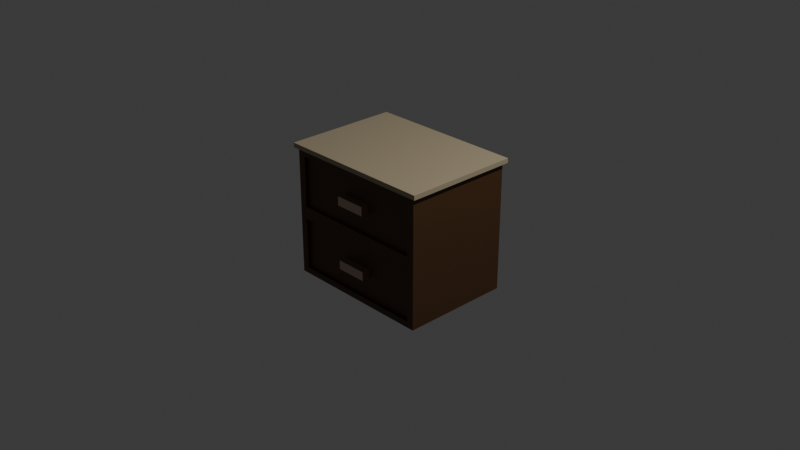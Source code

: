 # Source: Kitchen_Drawers.blend  (saved by Blender 4.5.90; exported with 4.5.12 LTS)
import bpy
from mathutils import Matrix  # noqa: F401  (used for matrix-valued properties, if any)

bpy.ops.wm.read_factory_settings(use_empty=True)
scene = bpy.context.scene
scene.name = 'Scene'

# ---- collections
col_collection = bpy.data.collections.new('Collection'); scene.collection.children.link(col_collection)

# ---- materials (node trees are filled in below, after node groups)
mat_counter_base = bpy.data.materials.new('Counter Base')
mat_countertop = bpy.data.materials.new('Countertop')
mat_handle = bpy.data.materials.new('Handle')
mat_handle_001 = bpy.data.materials.new('Handle.001')

# ---- material node trees
mat_counter_base.use_nodes = True; mat_counter_base.node_tree.nodes.clear()
_N = mat_counter_base.node_tree.nodes; _L = mat_counter_base.node_tree.links
n0 = _N.new('ShaderNodeBsdfPrincipled'); n0.name = 'Principled BSDF'; n0.location = (-200, 100)
n0.inputs[0].default_value = (0.08228, 0.0356, 0.01229, 1.0)
n1 = _N.new('ShaderNodeOutputMaterial'); n1.name = 'Material Output'; n1.location = (200, 100)
_L.new(n0.outputs[0], n1.inputs[0])
n1.is_active_output = True
mat_countertop.use_nodes = True; mat_countertop.node_tree.nodes.clear()
_N = mat_countertop.node_tree.nodes; _L = mat_countertop.node_tree.links
n0 = _N.new('ShaderNodeBsdfPrincipled'); n0.name = 'Principled BSDF'; n0.location = (-200, 100)
n0.inputs[0].default_value = (0.4287, 0.3564, 0.2307, 1.0)
n1 = _N.new('ShaderNodeOutputMaterial'); n1.name = 'Material Output'; n1.location = (200, 100)
_L.new(n0.outputs[0], n1.inputs[0])
n1.is_active_output = True
mat_handle.use_nodes = True; mat_handle.node_tree.nodes.clear()
_N = mat_handle.node_tree.nodes; _L = mat_handle.node_tree.links
n0 = _N.new('ShaderNodeBsdfPrincipled'); n0.name = 'Principled BSDF'; n0.location = (-200, 100)
n0.inputs[0].default_value = (0.6376, 0.4678, 0.3663, 1.0)
n0.inputs[1].default_value = 1.0
n1 = _N.new('ShaderNodeOutputMaterial'); n1.name = 'Material Output'; n1.location = (200, 100)
_L.new(n0.outputs[0], n1.inputs[0])
n1.is_active_output = True
mat_handle_001.use_nodes = True; mat_handle_001.node_tree.nodes.clear()
_N = mat_handle_001.node_tree.nodes; _L = mat_handle_001.node_tree.links
n0 = _N.new('ShaderNodeBsdfPrincipled'); n0.name = 'Principled BSDF'; n0.location = (-200, 100)
n0.inputs[0].default_value = (0.6376, 0.4678, 0.3663, 1.0)
n0.inputs[1].default_value = 1.0
n1 = _N.new('ShaderNodeOutputMaterial'); n1.name = 'Material Output'; n1.location = (200, 100)
_L.new(n0.outputs[0], n1.inputs[0])
n1.is_active_output = True

# ---- world
world_world = bpy.data.worlds.new('World'); scene.world = world_world
world_world.use_nodes = True; world_world.node_tree.nodes.clear()
_N = world_world.node_tree.nodes; _L = world_world.node_tree.links
n0 = _N.new('ShaderNodeOutputWorld'); n0.name = 'World Output'; n0.location = (200, 100)
n1 = _N.new('ShaderNodeBackground'); n1.name = 'Background'; n1.location = (-200, 100)
n1.inputs[0].default_value = (0.05088, 0.05088, 0.05088, 1.0)
_L.new(n1.outputs[0], n0.inputs[0])
n0.is_active_output = True
world_world.color = (0.05088, 0.05088, 0.05088)
world_world.sun_shadow_jitter_overblur = 0.0

# ---- cameras
cam_camera = bpy.data.cameras.new('Camera')
cam_camera.clip_end = 100.0
cam_camera.ortho_scale = 7.314

# ---- lights
light_light = bpy.data.lights.new('Light', 'POINT')
light_light.energy = 1000.0
light_light.shadow_soft_size = 0.1

# ---- meshes
me_cube_003 = bpy.data.meshes.new('Cube.003')
me_cube_003.from_pydata([(-0.9048, -1.0, -0.9048), (-0.8976, -1.0, 0.8976), (-1.0, 1.0, -1.0), (-1.0, 1.0, 1.0), (0.9048, -1.0, -0.9048), (0.8976, -1.0, 0.8976), (1.0, 1.0, -1.0), (1.0, 1.0, 1.0), (1.05, -1.05, 1.0), (1.05, 1.05, 1.0), (-1.05, 1.05, 1.0), (-1.05, -1.05, 1.0), (1.05, -1.05, 1.071), (1.05, 1.05, 1.071), (-1.05, 1.05, 1.071), (-1.05, -1.05, 1.071), (-0.8976, -1.0, 0.1024), (-1.0, 1.0, 0.0), (1.0, 1.0, 0.0), (0.8976, -1.0, 0.1024), (-0.9048, -1.0, -0.09524), (-1.0, -1.0, 1.0), (1.0, -1.0, 1.0), (0.9048, -1.0, -0.09524), (-0.8976, -0.9483, 0.1024), (-0.8976, -0.9483, 0.8976), (0.8976, -0.9483, 0.8976), (0.8976, -0.9483, 0.1024), (1.0, -1.0, 0.0), (1.0, -1.0, -1.0), (-1.0, -1.0, -1.0), (-1.0, -1.0, 0.0), (0.9048, -0.9455, -0.09524), (0.9048, -0.9455, -0.9048), (-0.9048, -0.9455, -0.9048), (-0.9048, -0.9455, -0.09524)], [], [(31, 21, 3, 17), (17, 3, 7, 18), (18, 7, 22, 28), (19, 5, 26, 27), (2, 6, 29, 30), (3, 21, 8, 9), (8, 11, 15, 12), (21, 22, 11, 8), (7, 3, 9, 10), (22, 7, 10, 11), (14, 13, 12, 15), (10, 9, 13, 14), (11, 10, 14, 15), (9, 8, 12, 13), (20, 0, 34, 35), (6, 18, 28, 29), (2, 17, 18, 6), (30, 31, 17, 2), (16, 1, 21, 31), (1, 5, 22, 21), (5, 19, 28, 22), (19, 16, 31, 28), (27, 26, 25, 24), (1, 16, 24, 25), (16, 19, 27, 24), (5, 1, 25, 26), (23, 4, 29, 28), (4, 0, 30, 29), (0, 20, 31, 30), (20, 23, 28, 31), (33, 32, 35, 34), (4, 23, 32, 33), (23, 20, 35, 32), (0, 4, 33, 34)])
me_cube_003.polygons.foreach_set('material_index', [0, 0, 0, 0, 0, 0, 1, 0, 0, 0, 1, 1, 1, 1, 0, 0, 0, 0, 0, 0, 0, 0, 0, 0, 0, 0, 0, 0, 0, 0, 0, 0, 0, 0])
_uv = me_cube_003.uv_layers.new(name='UVMap')
_uv.uv.foreach_set('vector', [0.5, 0.0, 0.625, 0.0, 0.625, 0.25, 0.5, 0.25, 0.5, 0.25, 0.625, 0.25, 0.625, 0.5, 0.5, 0.5, 0.5, 0.5, 0.625, 0.5, 0.625, 0.75, 0.5, 0.75, 0.5128, 0.7628, 0.6122, 0.7628, 0.6122, 0.7628, 0.5128, 0.7628, 0.125, 0.5, 0.375, 0.5, 0.375, 0.75, 0.125, 0.75, 0.625, 0.25, 0.625, 0.0, 0.625, 0.0, 0.625, 0.25, 0.625, 1.0, 0.625, 0.75, 0.625, 0.75, 0.625, 1.0, 0.625, 1.0, 0.625, 0.75, 0.625, 0.75, 0.625, 1.0, 0.625, 0.5, 0.625, 0.25, 0.625, 0.25, 0.625, 0.5, 0.625, 0.75, 0.625, 0.5, 0.625, 0.5, 0.625, 0.75, 0.625, 0.5, 0.875, 0.5, 0.875, 0.75, 0.625, 0.75, 0.625, 0.5, 0.625, 0.25, 0.625, 0.25, 0.625, 0.5, 0.625, 0.75, 0.625, 0.5, 0.625, 0.5, 0.625, 0.75, 0.625, 0.25, 0.625, 0.0, 0.625, 0.0, 0.625, 0.25, 0.4881, 0.9881, 0.3869, 0.9881, 0.3869, 0.9881, 0.4881, 0.9881, 0.375, 0.5, 0.5, 0.5, 0.5, 0.75, 0.375, 0.75, 0.375, 0.25, 0.5, 0.25, 0.5, 0.5, 0.375, 0.5, 0.375, 0.0, 0.5, 0.0, 0.5, 0.25, 0.375, 0.25, 0.5128, 0.9872, 0.6122, 0.9872, 0.625, 1.0, 0.5, 1.0, 0.6122, 0.9872, 0.6122, 0.7628, 0.625, 0.75, 0.625, 1.0, 0.6122, 0.7628, 0.5128, 0.7628, 0.5, 0.75, 0.625, 0.75, 0.5128, 0.7628, 0.5128, 0.9872, 0.5, 1.0, 0.5, 0.75, 0.5128, 0.7628, 0.6122, 0.7628, 0.6122, 0.9872, 0.5128, 0.9872, 0.6122, 0.9872, 0.5128, 0.9872, 0.5128, 0.9872, 0.6122, 0.9872, 0.5128, 0.9872, 0.5128, 0.7628, 0.5128, 0.7628, 0.5128, 0.9872, 0.6122, 0.7628, 0.6122, 0.9872, 0.6122, 0.9872, 0.6122, 0.7628, 0.4881, 0.7619, 0.3869, 0.7619, 0.375, 0.75, 0.5, 0.75, 0.3869, 0.7619, 0.3869, 0.9881, 0.375, 1.0, 0.375, 0.75, 0.3869, 0.9881, 0.4881, 0.9881, 0.5, 1.0, 0.375, 1.0, 0.4881, 0.9881, 0.4881, 0.7619, 0.5, 0.75, 0.5, 1.0, 0.3869, 0.7619, 0.4881, 0.7619, 0.4881, 0.9881, 0.3869, 0.9881, 0.3869, 0.7619, 0.4881, 0.7619, 0.4881, 0.7619, 0.3869, 0.7619, 0.4881, 0.7619, 0.4881, 0.9881, 0.4881, 0.9881, 0.4881, 0.7619, 0.3869, 0.9881, 0.3869, 0.7619, 0.3869, 0.7619, 0.3869, 0.9881])
me_cube_003.materials.append(mat_counter_base)
me_cube_003.materials.append(mat_countertop)
me_cube_003.update()
me_cube_001 = bpy.data.meshes.new('Cube.001')
me_cube_001.from_pydata([(-1.0, -1.0, -1.0), (-1.0, -1.0, 1.0), (-1.0, 1.0, -1.0), (-1.0, 1.0, 1.0), (1.0, -1.0, -1.0), (1.0, -1.0, 1.0), (1.0, 1.0, -1.0), (1.0, 1.0, 1.0)], [], [(0, 1, 3, 2), (2, 3, 7, 6), (6, 7, 5, 4), (4, 5, 1, 0), (2, 6, 4, 0), (7, 3, 1, 5)])
_uv = me_cube_001.uv_layers.new(name='UVMap')
_uv.uv.foreach_set('vector', [0.375, 0.0, 0.625, 0.0, 0.625, 0.25, 0.375, 0.25, 0.375, 0.25, 0.625, 0.25, 0.625, 0.5, 0.375, 0.5, 0.375, 0.5, 0.625, 0.5, 0.625, 0.75, 0.375, 0.75, 0.375, 0.75, 0.625, 0.75, 0.625, 1.0, 0.375, 1.0, 0.125, 0.5, 0.375, 0.5, 0.375, 0.75, 0.125, 0.75, 0.625, 0.5, 0.875, 0.5, 0.875, 0.75, 0.625, 0.75])
me_cube_001.materials.append(mat_handle)
me_cube_001.update()
me_cube_002 = bpy.data.meshes.new('Cube.002')
me_cube_002.from_pydata([(-1.0, -1.0, -1.0), (-1.0, -1.0, 1.0), (-1.0, 1.0, -1.0), (-1.0, 1.0, 1.0), (1.0, -1.0, -1.0), (1.0, -1.0, 1.0), (1.0, 1.0, -1.0), (1.0, 1.0, 1.0)], [], [(0, 1, 3, 2), (2, 3, 7, 6), (6, 7, 5, 4), (4, 5, 1, 0), (2, 6, 4, 0), (7, 3, 1, 5)])
_uv = me_cube_002.uv_layers.new(name='UVMap')
_uv.uv.foreach_set('vector', [0.375, 0.0, 0.625, 0.0, 0.625, 0.25, 0.375, 0.25, 0.375, 0.25, 0.625, 0.25, 0.625, 0.5, 0.375, 0.5, 0.375, 0.5, 0.625, 0.5, 0.625, 0.75, 0.375, 0.75, 0.375, 0.75, 0.625, 0.75, 0.625, 1.0, 0.375, 1.0, 0.125, 0.5, 0.375, 0.5, 0.375, 0.75, 0.125, 0.75, 0.625, 0.5, 0.875, 0.5, 0.875, 0.75, 0.625, 0.75])
me_cube_002.materials.append(mat_handle_001)
me_cube_002.update()

# ---- objects
ob_light = bpy.data.objects.new('Light', light_light)
ob_camera = bpy.data.objects.new('Camera', cam_camera)
ob_cube = bpy.data.objects.new('Cube', me_cube_003)
ob_cube_001 = bpy.data.objects.new('Cube.001', me_cube_001)
ob_cube_002 = bpy.data.objects.new('Cube.002', me_cube_002)

# ---- transforms, parenting, visibility, modifiers, constraints
ob_light.location = (4.076, 1.005, 5.904)
ob_light.rotation_euler = (0.6503, 0.05522, 1.866)
ob_light.lock_rotations_4d = False
ob_light.empty_display_type = 'ARROWS'
ob_light.color = (0.0, 0.0, 0.0, 0.0)
ob_light.lineart.crease_threshold = 0.0
ob_camera.location = (7.359, -6.926, 4.958)
ob_camera.rotation_euler = (1.109, 0.0, 0.8149)
ob_camera.lock_rotations_4d = False
ob_camera.empty_display_type = 'ARROWS'
ob_camera.color = (0.0, 0.0, 0.0, 0.0)
ob_camera.display_type = 'WIRE'
ob_camera.lineart.crease_threshold = 0.0
ob_cube.location = (0.0, 0.0, 0.0)
ob_cube.scale = (0.8256, 0.6, 0.7)
ob_cube_001.location = (0.0, -0.5555, 0.353)
ob_cube_001.scale = (0.1711, 0.0999, 0.04904)
ob_cube_002.location = (0.0, -0.5555, -0.353)
ob_cube_002.scale = (0.1711, 0.0999, 0.04904)

# ---- collection membership
col_collection.objects.link(ob_light)
col_collection.objects.link(ob_camera)
col_collection.objects.link(ob_cube)
col_collection.objects.link(ob_cube_001)
col_collection.objects.link(ob_cube_002)

# ---- scene / render settings (as saved in the file)
scene.camera = ob_camera
scene.frame_start = 1; scene.frame_end = 250; scene.frame_set(1)
scene.render.engine = 'BLENDER_EEVEE_NEXT'
bpy.context.view_layer.update()
